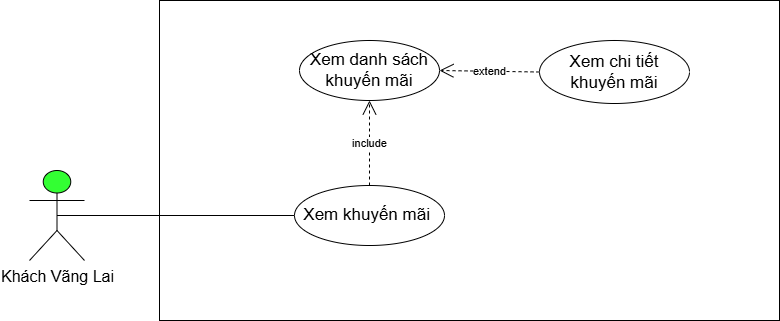

The diagram above was exported from draw.io. Its source (the exported page's mxGraphModel, read from the mxfile embedded in the PNG):
<mxGraphModel dx="1994" dy="1070" grid="1" gridSize="10" guides="1" tooltips="1" connect="1" arrows="1" fold="1" page="1" pageScale="1" pageWidth="413" pageHeight="583" math="0" shadow="0">
  <root>
    <mxCell id="0" />
    <mxCell id="1" parent="0" />
    <mxCell id="UJUhu8SA6dheRYx3MPJs-1" parent="1" style="shape=rect;html=1;verticalAlign=top;fontStyle=1;whiteSpace=wrap;align=center;fillColor=light-dark(#FFFFFF,#FFF2E8);" value="" vertex="1">
      <mxGeometry height="320" width="620" x="160" y="90" as="geometry" />
    </mxCell>
    <mxCell id="UJUhu8SA6dheRYx3MPJs-2" edge="1" parent="1" source="UJUhu8SA6dheRYx3MPJs-3" style="edgeStyle=orthogonalEdgeStyle;rounded=0;orthogonalLoop=1;jettySize=auto;html=1;exitX=0.5;exitY=0.5;exitDx=0;exitDy=0;exitPerimeter=0;entryX=0;entryY=0.5;entryDx=0;entryDy=0;endArrow=none;endFill=0;" target="UJUhu8SA6dheRYx3MPJs-4">
      <mxGeometry relative="1" as="geometry" />
    </mxCell>
    <mxCell id="UJUhu8SA6dheRYx3MPJs-3" parent="1" style="shape=umlActor;verticalLabelPosition=bottom;verticalAlign=top;html=1;outlineConnect=0;fillColor=#33FF33;" value="&lt;font style=&quot;font-size: 16px;&quot;&gt;Khách Vãng Lai&lt;/font&gt;" vertex="1">
      <mxGeometry height="90" width="55" x="30" y="260" as="geometry" />
    </mxCell>
    <mxCell id="UJUhu8SA6dheRYx3MPJs-4" parent="1" style="ellipse;whiteSpace=wrap;html=1;" value="&lt;span style=&quot;font-size: 17px;&quot;&gt;Xem khuyến mãi&amp;nbsp;&lt;/span&gt;" vertex="1">
      <mxGeometry height="60" width="150" x="295" y="275" as="geometry" />
    </mxCell>
    <mxCell id="UJUhu8SA6dheRYx3MPJs-5" parent="1" style="ellipse;whiteSpace=wrap;html=1;" value="&lt;font style=&quot;font-size: 17px;&quot;&gt;Xem chi tiết khuyến mãi&lt;/font&gt;" vertex="1">
      <mxGeometry height="63" width="150" x="540" y="130" as="geometry" />
    </mxCell>
    <mxCell id="UJUhu8SA6dheRYx3MPJs-6" edge="1" parent="1" source="UJUhu8SA6dheRYx3MPJs-5" style="endArrow=open;endSize=12;dashed=1;html=1;rounded=0;exitX=0;exitY=0.5;exitDx=0;exitDy=0;entryX=1;entryY=0.5;entryDx=0;entryDy=0;" target="UJUhu8SA6dheRYx3MPJs-8" value="extend">
      <mxGeometry relative="1" width="160" as="geometry">
        <mxPoint x="280" y="605" as="sourcePoint" />
        <mxPoint x="280" y="440" as="targetPoint" />
      </mxGeometry>
    </mxCell>
    <mxCell id="UJUhu8SA6dheRYx3MPJs-7" edge="1" parent="1" source="UJUhu8SA6dheRYx3MPJs-4" style="endArrow=open;endSize=12;dashed=1;html=1;rounded=0;exitX=0.5;exitY=0;exitDx=0;exitDy=0;entryX=0.5;entryY=1;entryDx=0;entryDy=0;" target="UJUhu8SA6dheRYx3MPJs-8" value="include">
      <mxGeometry relative="1" width="160" as="geometry">
        <mxPoint x="130" y="470" as="sourcePoint" />
        <mxPoint x="368.5" y="220" as="targetPoint" />
      </mxGeometry>
    </mxCell>
    <mxCell id="UJUhu8SA6dheRYx3MPJs-8" parent="1" style="ellipse;whiteSpace=wrap;html=1;" value="&lt;font style=&quot;font-size: 17px;&quot;&gt;Xem danh sách khuyến mãi&lt;/font&gt;" vertex="1">
      <mxGeometry height="60" width="140" x="300" y="130" as="geometry" />
    </mxCell>
  </root>
</mxGraphModel>